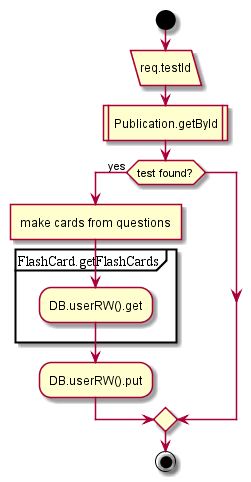

The diagram above was rendered by PlantUML. Its source (embedded in the PNG):
@startuml
start
:req.testId/
:Publication.getById|
if (test found?) then (yes)
:make cards from questions]
partition FlashCard.getFlashCards {
:DB.userRW().get;
}
:DB.userRW().put;
endif
end;
@enduml